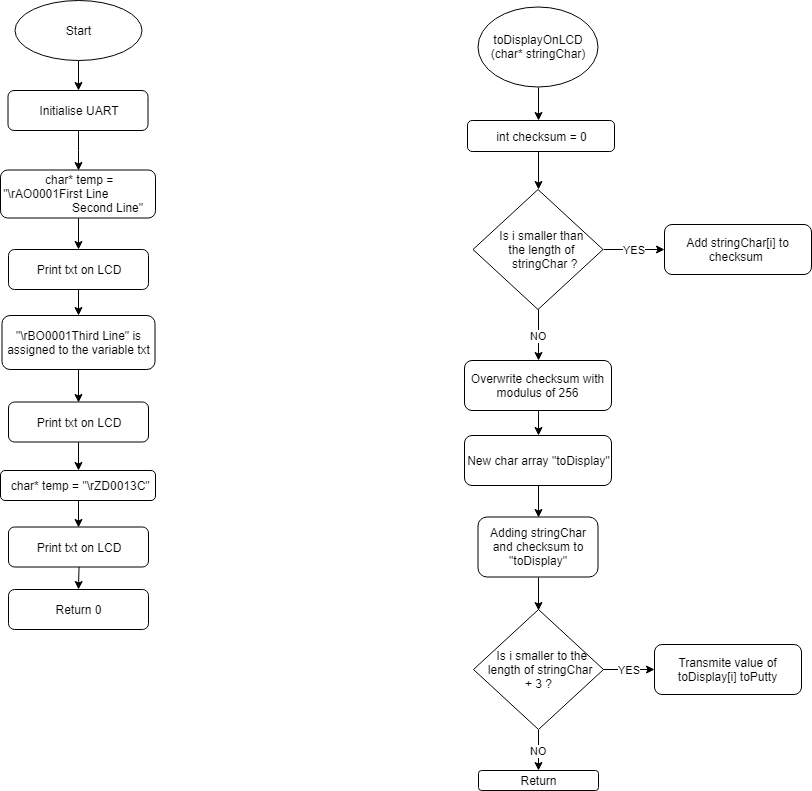

The diagram above was exported from draw.io. Its source (the exported page's mxGraphModel, read from the mxfile embedded in the PNG):
<mxGraphModel dx="463" dy="179" grid="1" gridSize="10" guides="1" tooltips="1" connect="1" arrows="1" fold="1" page="1" pageScale="1" pageWidth="827" pageHeight="1169" math="0" shadow="0">
  <root>
    <mxCell id="0" />
    <mxCell id="1" parent="0" />
    <mxCell id="STUkeFjQ9xymeqypVvHU-1" style="edgeStyle=orthogonalEdgeStyle;rounded=0;orthogonalLoop=1;jettySize=auto;html=1;exitX=0.5;exitY=1;exitDx=0;exitDy=0;entryX=0.5;entryY=0;entryDx=0;entryDy=0;" parent="1" source="STUkeFjQ9xymeqypVvHU-2" target="STUkeFjQ9xymeqypVvHU-4" edge="1">
      <mxGeometry relative="1" as="geometry" />
    </mxCell>
    <mxCell id="STUkeFjQ9xymeqypVvHU-2" value="Start" style="ellipse;whiteSpace=wrap;html=1;" parent="1" vertex="1">
      <mxGeometry x="80.5" y="30" width="127" height="60" as="geometry" />
    </mxCell>
    <mxCell id="6NJg9E6M1dy9EJah826s-1" style="edgeStyle=orthogonalEdgeStyle;rounded=0;orthogonalLoop=1;jettySize=auto;html=1;exitX=0.5;exitY=1;exitDx=0;exitDy=0;entryX=0.5;entryY=0;entryDx=0;entryDy=0;" parent="1" source="STUkeFjQ9xymeqypVvHU-4" target="STUkeFjQ9xymeqypVvHU-6" edge="1">
      <mxGeometry relative="1" as="geometry" />
    </mxCell>
    <mxCell id="STUkeFjQ9xymeqypVvHU-4" value="Initialise UART" style="rounded=1;whiteSpace=wrap;html=1;" parent="1" vertex="1">
      <mxGeometry x="73.5" y="120" width="140" height="40" as="geometry" />
    </mxCell>
    <mxCell id="6NJg9E6M1dy9EJah826s-2" style="edgeStyle=orthogonalEdgeStyle;rounded=0;orthogonalLoop=1;jettySize=auto;html=1;exitX=0.5;exitY=1;exitDx=0;exitDy=0;entryX=0.5;entryY=0;entryDx=0;entryDy=0;" parent="1" source="STUkeFjQ9xymeqypVvHU-6" target="STUkeFjQ9xymeqypVvHU-36" edge="1">
      <mxGeometry relative="1" as="geometry" />
    </mxCell>
    <mxCell id="STUkeFjQ9xymeqypVvHU-6" value="&amp;nbsp;char* temp = &quot;\rAO0001First Line&amp;nbsp; &amp;nbsp; &amp;nbsp; &amp;nbsp; &amp;nbsp; &amp;nbsp; &amp;nbsp; &amp;nbsp; &amp;nbsp; &amp;nbsp; &amp;nbsp; &amp;nbsp; &amp;nbsp; &amp;nbsp; &amp;nbsp; &amp;nbsp; Second Line&quot;" style="rounded=1;whiteSpace=wrap;html=1;" parent="1" vertex="1">
      <mxGeometry x="66" y="199.5" width="155" height="48" as="geometry" />
    </mxCell>
    <mxCell id="STUkeFjQ9xymeqypVvHU-7" style="edgeStyle=orthogonalEdgeStyle;rounded=0;orthogonalLoop=1;jettySize=auto;html=1;exitX=0.5;exitY=1;exitDx=0;exitDy=0;entryX=0.5;entryY=0;entryDx=0;entryDy=0;" parent="1" source="STUkeFjQ9xymeqypVvHU-8" target="STUkeFjQ9xymeqypVvHU-11" edge="1">
      <mxGeometry relative="1" as="geometry" />
    </mxCell>
    <mxCell id="STUkeFjQ9xymeqypVvHU-8" value="int checksum = 0" style="rounded=1;whiteSpace=wrap;html=1;" parent="1" vertex="1">
      <mxGeometry x="533" y="150" width="147" height="31" as="geometry" />
    </mxCell>
    <mxCell id="6NJg9E6M1dy9EJah826s-15" value="YES" style="edgeStyle=orthogonalEdgeStyle;rounded=0;orthogonalLoop=1;jettySize=auto;html=1;exitX=1;exitY=0.5;exitDx=0;exitDy=0;entryX=0;entryY=0.5;entryDx=0;entryDy=0;" parent="1" source="STUkeFjQ9xymeqypVvHU-11" target="STUkeFjQ9xymeqypVvHU-12" edge="1">
      <mxGeometry relative="1" as="geometry" />
    </mxCell>
    <mxCell id="6NJg9E6M1dy9EJah826s-16" value="NO" style="edgeStyle=orthogonalEdgeStyle;rounded=0;orthogonalLoop=1;jettySize=auto;html=1;exitX=0.5;exitY=1;exitDx=0;exitDy=0;" parent="1" source="STUkeFjQ9xymeqypVvHU-11" edge="1">
      <mxGeometry relative="1" as="geometry">
        <mxPoint x="604" y="390" as="targetPoint" />
      </mxGeometry>
    </mxCell>
    <mxCell id="STUkeFjQ9xymeqypVvHU-11" value="&amp;nbsp; &amp;nbsp; &amp;nbsp; &amp;nbsp;Is i smaller than&amp;nbsp; &amp;nbsp; &amp;nbsp; &amp;nbsp; &amp;nbsp; &amp;nbsp; &amp;nbsp; &amp;nbsp;the length of&amp;nbsp; &amp;nbsp; &amp;nbsp; &amp;nbsp; &amp;nbsp; &amp;nbsp; stringChar ?" style="rhombus;whiteSpace=wrap;html=1;" parent="1" vertex="1">
      <mxGeometry x="538.5" y="219" width="130" height="120" as="geometry" />
    </mxCell>
    <mxCell id="STUkeFjQ9xymeqypVvHU-12" value="Add&amp;nbsp;stringChar[i] to checksum&amp;nbsp;" style="rounded=1;whiteSpace=wrap;html=1;" parent="1" vertex="1">
      <mxGeometry x="730" y="254" width="147" height="50" as="geometry" />
    </mxCell>
    <mxCell id="STUkeFjQ9xymeqypVvHU-13" style="edgeStyle=orthogonalEdgeStyle;rounded=0;orthogonalLoop=1;jettySize=auto;html=1;exitX=0.5;exitY=1;exitDx=0;exitDy=0;entryX=0.5;entryY=0;entryDx=0;entryDy=0;" parent="1" source="STUkeFjQ9xymeqypVvHU-14" target="STUkeFjQ9xymeqypVvHU-16" edge="1">
      <mxGeometry relative="1" as="geometry" />
    </mxCell>
    <mxCell id="STUkeFjQ9xymeqypVvHU-14" value="Overwrite checksum with modulus of 256" style="rounded=1;whiteSpace=wrap;html=1;" parent="1" vertex="1">
      <mxGeometry x="530" y="390" width="147" height="50" as="geometry" />
    </mxCell>
    <mxCell id="6NJg9E6M1dy9EJah826s-17" style="edgeStyle=orthogonalEdgeStyle;rounded=0;orthogonalLoop=1;jettySize=auto;html=1;exitX=0.5;exitY=1;exitDx=0;exitDy=0;entryX=0.5;entryY=0;entryDx=0;entryDy=0;" parent="1" source="STUkeFjQ9xymeqypVvHU-16" target="6NJg9E6M1dy9EJah826s-18" edge="1">
      <mxGeometry relative="1" as="geometry">
        <mxPoint x="604" y="540" as="targetPoint" />
      </mxGeometry>
    </mxCell>
    <mxCell id="STUkeFjQ9xymeqypVvHU-16" value="New char array &quot;toDisplay&quot;" style="rounded=1;whiteSpace=wrap;html=1;" parent="1" vertex="1">
      <mxGeometry x="530" y="465" width="147" height="50" as="geometry" />
    </mxCell>
    <mxCell id="STUkeFjQ9xymeqypVvHU-54" value="YES" style="edgeStyle=orthogonalEdgeStyle;rounded=0;orthogonalLoop=1;jettySize=auto;html=1;exitX=1;exitY=0.5;exitDx=0;exitDy=0;entryX=0;entryY=0.5;entryDx=0;entryDy=0;" parent="1" source="STUkeFjQ9xymeqypVvHU-21" target="STUkeFjQ9xymeqypVvHU-22" edge="1">
      <mxGeometry relative="1" as="geometry">
        <mxPoint x="700" y="699" as="targetPoint" />
      </mxGeometry>
    </mxCell>
    <mxCell id="6NJg9E6M1dy9EJah826s-20" value="NO" style="edgeStyle=orthogonalEdgeStyle;rounded=0;orthogonalLoop=1;jettySize=auto;html=1;exitX=0.5;exitY=1;exitDx=0;exitDy=0;" parent="1" source="STUkeFjQ9xymeqypVvHU-21" edge="1">
      <mxGeometry relative="1" as="geometry">
        <mxPoint x="604" y="800" as="targetPoint" />
      </mxGeometry>
    </mxCell>
    <mxCell id="STUkeFjQ9xymeqypVvHU-21" value="&amp;nbsp; &amp;nbsp;Is i smaller to the &lt;br&gt;&amp;nbsp;length of stringChar &lt;br&gt;+ 3 ?" style="rhombus;whiteSpace=wrap;html=1;" parent="1" vertex="1">
      <mxGeometry x="539" y="639" width="130" height="120" as="geometry" />
    </mxCell>
    <mxCell id="STUkeFjQ9xymeqypVvHU-22" value="Transmite value of toDisplay[i] toPutty" style="rounded=1;whiteSpace=wrap;html=1;" parent="1" vertex="1">
      <mxGeometry x="720" y="674" width="147" height="50" as="geometry" />
    </mxCell>
    <mxCell id="6NJg9E6M1dy9EJah826s-4" style="edgeStyle=orthogonalEdgeStyle;rounded=0;orthogonalLoop=1;jettySize=auto;html=1;exitX=0.5;exitY=1;exitDx=0;exitDy=0;entryX=0.5;entryY=0;entryDx=0;entryDy=0;" parent="1" source="STUkeFjQ9xymeqypVvHU-36" target="STUkeFjQ9xymeqypVvHU-39" edge="1">
      <mxGeometry relative="1" as="geometry" />
    </mxCell>
    <mxCell id="STUkeFjQ9xymeqypVvHU-36" value="Print txt on LCD" style="rounded=1;whiteSpace=wrap;html=1;" parent="1" vertex="1">
      <mxGeometry x="74" y="279" width="140" height="40" as="geometry" />
    </mxCell>
    <mxCell id="6NJg9E6M1dy9EJah826s-7" style="edgeStyle=orthogonalEdgeStyle;rounded=0;orthogonalLoop=1;jettySize=auto;html=1;exitX=0.5;exitY=1;exitDx=0;exitDy=0;entryX=0.5;entryY=0;entryDx=0;entryDy=0;" parent="1" source="STUkeFjQ9xymeqypVvHU-39" target="6NJg9E6M1dy9EJah826s-6" edge="1">
      <mxGeometry relative="1" as="geometry" />
    </mxCell>
    <mxCell id="STUkeFjQ9xymeqypVvHU-39" value="&quot;\rBO0001Third Line&quot; is assigned to the variable txt" style="rounded=1;whiteSpace=wrap;html=1;" parent="1" vertex="1">
      <mxGeometry x="67.5" y="345" width="153" height="54" as="geometry" />
    </mxCell>
    <mxCell id="STUkeFjQ9xymeqypVvHU-47" style="edgeStyle=orthogonalEdgeStyle;rounded=0;orthogonalLoop=1;jettySize=auto;html=1;exitX=0.5;exitY=1;exitDx=0;exitDy=0;entryX=0.5;entryY=0;entryDx=0;entryDy=0;" parent="1" target="STUkeFjQ9xymeqypVvHU-42" edge="1">
      <mxGeometry relative="1" as="geometry">
        <mxPoint x="144.5" y="596.5" as="sourcePoint" />
      </mxGeometry>
    </mxCell>
    <mxCell id="STUkeFjQ9xymeqypVvHU-42" value="Return 0" style="rounded=1;whiteSpace=wrap;html=1;" parent="1" vertex="1">
      <mxGeometry x="74" y="619" width="140" height="40" as="geometry" />
    </mxCell>
    <mxCell id="6NJg9E6M1dy9EJah826s-9" style="edgeStyle=orthogonalEdgeStyle;rounded=0;orthogonalLoop=1;jettySize=auto;html=1;exitX=0.5;exitY=1;exitDx=0;exitDy=0;entryX=0.5;entryY=0;entryDx=0;entryDy=0;" parent="1" source="6NJg9E6M1dy9EJah826s-6" target="6NJg9E6M1dy9EJah826s-8" edge="1">
      <mxGeometry relative="1" as="geometry" />
    </mxCell>
    <mxCell id="6NJg9E6M1dy9EJah826s-6" value="Print txt on LCD" style="rounded=1;whiteSpace=wrap;html=1;" parent="1" vertex="1">
      <mxGeometry x="74" y="431.5" width="140" height="40" as="geometry" />
    </mxCell>
    <mxCell id="6NJg9E6M1dy9EJah826s-11" style="edgeStyle=orthogonalEdgeStyle;rounded=0;orthogonalLoop=1;jettySize=auto;html=1;exitX=0.5;exitY=1;exitDx=0;exitDy=0;entryX=0.5;entryY=0;entryDx=0;entryDy=0;" parent="1" source="6NJg9E6M1dy9EJah826s-8" target="6NJg9E6M1dy9EJah826s-10" edge="1">
      <mxGeometry relative="1" as="geometry" />
    </mxCell>
    <mxCell id="6NJg9E6M1dy9EJah826s-8" value="&amp;nbsp;char* temp = &quot;\rZD0013C&quot;" style="rounded=1;whiteSpace=wrap;html=1;" parent="1" vertex="1">
      <mxGeometry x="66" y="500" width="155" height="30" as="geometry" />
    </mxCell>
    <mxCell id="6NJg9E6M1dy9EJah826s-10" value="Print txt on LCD" style="rounded=1;whiteSpace=wrap;html=1;" parent="1" vertex="1">
      <mxGeometry x="74" y="556.5" width="140" height="40" as="geometry" />
    </mxCell>
    <mxCell id="6NJg9E6M1dy9EJah826s-13" style="edgeStyle=orthogonalEdgeStyle;rounded=0;orthogonalLoop=1;jettySize=auto;html=1;exitX=0.5;exitY=1;exitDx=0;exitDy=0;" parent="1" source="6NJg9E6M1dy9EJah826s-12" edge="1">
      <mxGeometry relative="1" as="geometry">
        <mxPoint x="604" y="150" as="targetPoint" />
      </mxGeometry>
    </mxCell>
    <mxCell id="6NJg9E6M1dy9EJah826s-12" value="toDisplayOnLCD (char* stringChar)" style="ellipse;whiteSpace=wrap;html=1;" parent="1" vertex="1">
      <mxGeometry x="543.5" y="36.5" width="120" height="80" as="geometry" />
    </mxCell>
    <mxCell id="6NJg9E6M1dy9EJah826s-19" style="edgeStyle=orthogonalEdgeStyle;rounded=0;orthogonalLoop=1;jettySize=auto;html=1;exitX=0.5;exitY=1;exitDx=0;exitDy=0;" parent="1" source="6NJg9E6M1dy9EJah826s-18" edge="1">
      <mxGeometry relative="1" as="geometry">
        <mxPoint x="604" y="640" as="targetPoint" />
      </mxGeometry>
    </mxCell>
    <mxCell id="6NJg9E6M1dy9EJah826s-18" value="Adding stringChar and checksum to &quot;toDisplay&quot;" style="rounded=1;whiteSpace=wrap;html=1;" parent="1" vertex="1">
      <mxGeometry x="543.5" y="546.5" width="120" height="60" as="geometry" />
    </mxCell>
    <mxCell id="6NJg9E6M1dy9EJah826s-21" value="Return" style="rounded=1;whiteSpace=wrap;html=1;" parent="1" vertex="1">
      <mxGeometry x="544" y="800" width="120" height="20" as="geometry" />
    </mxCell>
  </root>
</mxGraphModel>